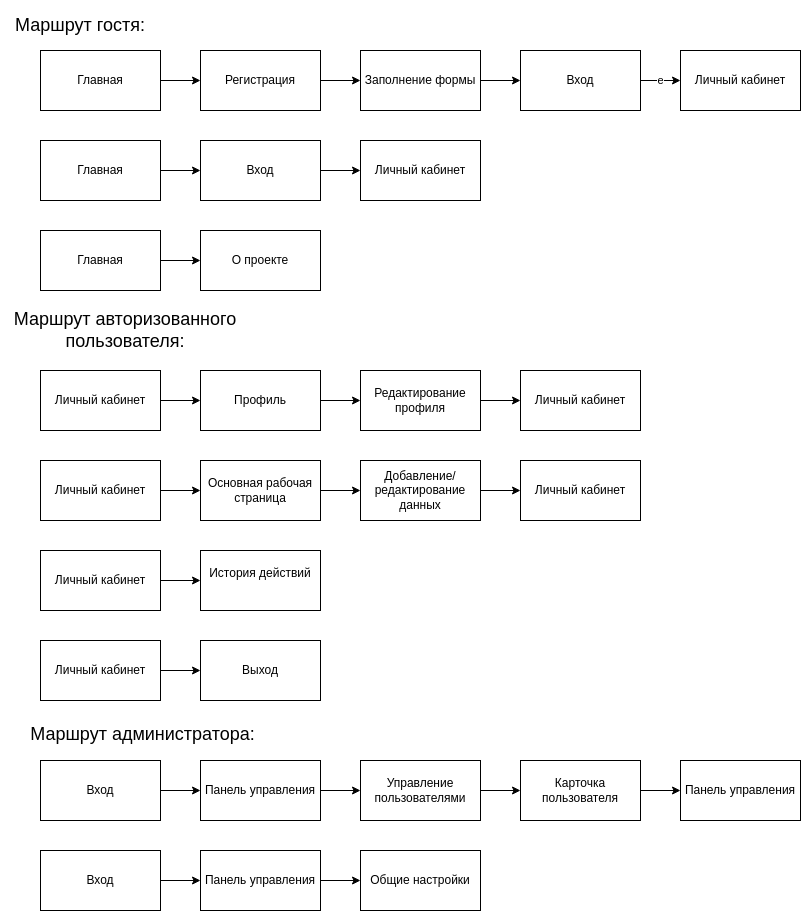

The diagram above was exported from draw.io. Its source (the exported page's mxGraphModel, read from the mxfile embedded in the PNG):
<mxGraphModel dx="2054" dy="1152" grid="0" gridSize="10" guides="1" tooltips="1" connect="1" arrows="1" fold="1" page="1" pageScale="1" pageWidth="827" pageHeight="1169" math="0" shadow="0">
  <root>
    <mxCell id="0" />
    <mxCell id="1" parent="0" />
    <mxCell id="PGhAGZYci1KKcWNXK2Fl-6" edge="1" parent="1" source="PGhAGZYci1KKcWNXK2Fl-1" style="edgeStyle=orthogonalEdgeStyle;rounded=0;orthogonalLoop=1;jettySize=auto;html=1;exitX=1;exitY=0.5;exitDx=0;exitDy=0;entryX=0;entryY=0.5;entryDx=0;entryDy=0;" target="PGhAGZYci1KKcWNXK2Fl-2">
      <mxGeometry relative="1" as="geometry" />
    </mxCell>
    <mxCell id="PGhAGZYci1KKcWNXK2Fl-1" parent="1" style="rounded=0;whiteSpace=wrap;html=1;" value="Главная" vertex="1">
      <mxGeometry height="60" width="120" x="40" y="210" as="geometry" />
    </mxCell>
    <mxCell id="PGhAGZYci1KKcWNXK2Fl-7" edge="1" parent="1" source="PGhAGZYci1KKcWNXK2Fl-2" style="edgeStyle=orthogonalEdgeStyle;rounded=0;orthogonalLoop=1;jettySize=auto;html=1;exitX=1;exitY=0.5;exitDx=0;exitDy=0;entryX=0;entryY=0.5;entryDx=0;entryDy=0;" target="PGhAGZYci1KKcWNXK2Fl-3">
      <mxGeometry relative="1" as="geometry" />
    </mxCell>
    <mxCell id="PGhAGZYci1KKcWNXK2Fl-2" parent="1" style="rounded=0;whiteSpace=wrap;html=1;" value="Регистрация" vertex="1">
      <mxGeometry height="60" width="120" x="200" y="210" as="geometry" />
    </mxCell>
    <mxCell id="PGhAGZYci1KKcWNXK2Fl-8" edge="1" parent="1" source="PGhAGZYci1KKcWNXK2Fl-3" style="edgeStyle=orthogonalEdgeStyle;rounded=0;orthogonalLoop=1;jettySize=auto;html=1;exitX=1;exitY=0.5;exitDx=0;exitDy=0;" target="PGhAGZYci1KKcWNXK2Fl-4">
      <mxGeometry relative="1" as="geometry" />
    </mxCell>
    <mxCell id="PGhAGZYci1KKcWNXK2Fl-3" parent="1" style="rounded=0;whiteSpace=wrap;html=1;" value="Заполнение формы" vertex="1">
      <mxGeometry height="60" width="120" x="360" y="210" as="geometry" />
    </mxCell>
    <mxCell id="PGhAGZYci1KKcWNXK2Fl-9" edge="1" parent="1" source="PGhAGZYci1KKcWNXK2Fl-4" style="edgeStyle=orthogonalEdgeStyle;rounded=0;orthogonalLoop=1;jettySize=auto;html=1;exitX=1;exitY=0.5;exitDx=0;exitDy=0;entryX=0;entryY=0.5;entryDx=0;entryDy=0;" target="PGhAGZYci1KKcWNXK2Fl-5" value="е">
      <mxGeometry relative="1" as="geometry" />
    </mxCell>
    <mxCell id="PGhAGZYci1KKcWNXK2Fl-4" parent="1" style="rounded=0;whiteSpace=wrap;html=1;" value="Вход" vertex="1">
      <mxGeometry height="60" width="120" x="520" y="210" as="geometry" />
    </mxCell>
    <mxCell id="PGhAGZYci1KKcWNXK2Fl-5" parent="1" style="rounded=0;whiteSpace=wrap;html=1;" value="Личный кабинет" vertex="1">
      <mxGeometry height="60" width="120" x="680" y="210" as="geometry" />
    </mxCell>
    <mxCell id="PGhAGZYci1KKcWNXK2Fl-10" parent="1" style="text;html=1;whiteSpace=wrap;strokeColor=none;fillColor=none;align=center;verticalAlign=middle;rounded=0;strokeWidth=6;fontSize=18;" value="Маршрут гостя:" vertex="1">
      <mxGeometry height="50" width="160" y="160" as="geometry" />
    </mxCell>
    <mxCell id="PGhAGZYci1KKcWNXK2Fl-11" edge="1" parent="1" source="PGhAGZYci1KKcWNXK2Fl-12" style="edgeStyle=orthogonalEdgeStyle;rounded=0;orthogonalLoop=1;jettySize=auto;html=1;exitX=1;exitY=0.5;exitDx=0;exitDy=0;entryX=0;entryY=0.5;entryDx=0;entryDy=0;">
      <mxGeometry relative="1" as="geometry">
        <mxPoint x="200" y="330" as="targetPoint" />
      </mxGeometry>
    </mxCell>
    <mxCell id="PGhAGZYci1KKcWNXK2Fl-12" parent="1" style="rounded=0;whiteSpace=wrap;html=1;" value="Главная" vertex="1">
      <mxGeometry height="60" width="120" x="40" y="300" as="geometry" />
    </mxCell>
    <mxCell id="PGhAGZYci1KKcWNXK2Fl-20" edge="1" parent="1" source="PGhAGZYci1KKcWNXK2Fl-18" style="edgeStyle=orthogonalEdgeStyle;rounded=0;orthogonalLoop=1;jettySize=auto;html=1;exitX=1;exitY=0.5;exitDx=0;exitDy=0;entryX=0;entryY=0.5;entryDx=0;entryDy=0;" target="PGhAGZYci1KKcWNXK2Fl-19">
      <mxGeometry relative="1" as="geometry" />
    </mxCell>
    <mxCell id="PGhAGZYci1KKcWNXK2Fl-18" parent="1" style="rounded=0;whiteSpace=wrap;html=1;" value="Вход" vertex="1">
      <mxGeometry height="60" width="120" x="200" y="300" as="geometry" />
    </mxCell>
    <mxCell id="PGhAGZYci1KKcWNXK2Fl-19" parent="1" style="rounded=0;whiteSpace=wrap;html=1;" value="Личный кабинет" vertex="1">
      <mxGeometry height="60" width="120" x="360" y="300" as="geometry" />
    </mxCell>
    <mxCell id="PGhAGZYci1KKcWNXK2Fl-23" edge="1" parent="1" source="PGhAGZYci1KKcWNXK2Fl-21" style="edgeStyle=orthogonalEdgeStyle;rounded=0;orthogonalLoop=1;jettySize=auto;html=1;exitX=1;exitY=0.5;exitDx=0;exitDy=0;" target="PGhAGZYci1KKcWNXK2Fl-22">
      <mxGeometry relative="1" as="geometry" />
    </mxCell>
    <mxCell id="PGhAGZYci1KKcWNXK2Fl-21" parent="1" style="rounded=0;whiteSpace=wrap;html=1;" value="Главная" vertex="1">
      <mxGeometry height="60" width="120" x="40" y="390" as="geometry" />
    </mxCell>
    <mxCell id="PGhAGZYci1KKcWNXK2Fl-22" parent="1" style="rounded=0;whiteSpace=wrap;html=1;" value="О проекте" vertex="1">
      <mxGeometry height="60" width="120" x="200" y="390" as="geometry" />
    </mxCell>
    <mxCell id="PGhAGZYci1KKcWNXK2Fl-24" parent="1" style="text;html=1;whiteSpace=wrap;strokeColor=none;fillColor=none;align=center;verticalAlign=middle;rounded=0;fontSize=18;" value="Маршрут авторизованного пользователя:" vertex="1">
      <mxGeometry height="60" width="250" y="460" as="geometry" />
    </mxCell>
    <mxCell id="PGhAGZYci1KKcWNXK2Fl-29" edge="1" parent="1" source="PGhAGZYci1KKcWNXK2Fl-25" style="edgeStyle=orthogonalEdgeStyle;rounded=0;orthogonalLoop=1;jettySize=auto;html=1;exitX=1;exitY=0.5;exitDx=0;exitDy=0;" target="PGhAGZYci1KKcWNXK2Fl-26">
      <mxGeometry relative="1" as="geometry" />
    </mxCell>
    <mxCell id="PGhAGZYci1KKcWNXK2Fl-25" parent="1" style="rounded=0;whiteSpace=wrap;html=1;" value="Личный кабинет" vertex="1">
      <mxGeometry height="60" width="120" x="40" y="530" as="geometry" />
    </mxCell>
    <mxCell id="PGhAGZYci1KKcWNXK2Fl-30" edge="1" parent="1" source="PGhAGZYci1KKcWNXK2Fl-26" style="edgeStyle=orthogonalEdgeStyle;rounded=0;orthogonalLoop=1;jettySize=auto;html=1;exitX=1;exitY=0.5;exitDx=0;exitDy=0;entryX=0;entryY=0.5;entryDx=0;entryDy=0;" target="PGhAGZYci1KKcWNXK2Fl-27">
      <mxGeometry relative="1" as="geometry" />
    </mxCell>
    <mxCell id="PGhAGZYci1KKcWNXK2Fl-26" parent="1" style="rounded=0;whiteSpace=wrap;html=1;" value="Профиль" vertex="1">
      <mxGeometry height="60" width="120" x="200" y="530" as="geometry" />
    </mxCell>
    <mxCell id="PGhAGZYci1KKcWNXK2Fl-31" edge="1" parent="1" source="PGhAGZYci1KKcWNXK2Fl-27" style="edgeStyle=orthogonalEdgeStyle;rounded=0;orthogonalLoop=1;jettySize=auto;html=1;exitX=1;exitY=0.5;exitDx=0;exitDy=0;" target="PGhAGZYci1KKcWNXK2Fl-28">
      <mxGeometry relative="1" as="geometry" />
    </mxCell>
    <mxCell id="PGhAGZYci1KKcWNXK2Fl-27" parent="1" style="rounded=0;whiteSpace=wrap;html=1;" value="Редактирование профиля" vertex="1">
      <mxGeometry height="60" width="120" x="360" y="530" as="geometry" />
    </mxCell>
    <mxCell id="PGhAGZYci1KKcWNXK2Fl-28" parent="1" style="rounded=0;whiteSpace=wrap;html=1;" value="Личный кабинет" vertex="1">
      <mxGeometry height="60" width="120" x="520" y="530" as="geometry" />
    </mxCell>
    <mxCell id="PGhAGZYci1KKcWNXK2Fl-36" edge="1" parent="1" source="PGhAGZYci1KKcWNXK2Fl-32" style="edgeStyle=orthogonalEdgeStyle;rounded=0;orthogonalLoop=1;jettySize=auto;html=1;exitX=1;exitY=0.5;exitDx=0;exitDy=0;entryX=0;entryY=0.5;entryDx=0;entryDy=0;" target="PGhAGZYci1KKcWNXK2Fl-33">
      <mxGeometry relative="1" as="geometry" />
    </mxCell>
    <mxCell id="PGhAGZYci1KKcWNXK2Fl-32" parent="1" style="rounded=0;whiteSpace=wrap;html=1;" value="Личный кабинет" vertex="1">
      <mxGeometry height="60" width="120" x="40" y="620" as="geometry" />
    </mxCell>
    <mxCell id="PGhAGZYci1KKcWNXK2Fl-37" edge="1" parent="1" source="PGhAGZYci1KKcWNXK2Fl-33" style="edgeStyle=orthogonalEdgeStyle;rounded=0;orthogonalLoop=1;jettySize=auto;html=1;exitX=1;exitY=0.5;exitDx=0;exitDy=0;entryX=0;entryY=0.5;entryDx=0;entryDy=0;" target="PGhAGZYci1KKcWNXK2Fl-34">
      <mxGeometry relative="1" as="geometry" />
    </mxCell>
    <mxCell id="PGhAGZYci1KKcWNXK2Fl-33" parent="1" style="rounded=0;whiteSpace=wrap;html=1;" value="Основная рабочая страница" vertex="1">
      <mxGeometry height="60" width="120" x="200" y="620" as="geometry" />
    </mxCell>
    <mxCell id="PGhAGZYci1KKcWNXK2Fl-38" edge="1" parent="1" source="PGhAGZYci1KKcWNXK2Fl-34" style="edgeStyle=orthogonalEdgeStyle;rounded=0;orthogonalLoop=1;jettySize=auto;html=1;exitX=1;exitY=0.5;exitDx=0;exitDy=0;entryX=0;entryY=0.5;entryDx=0;entryDy=0;" target="PGhAGZYci1KKcWNXK2Fl-35">
      <mxGeometry relative="1" as="geometry" />
    </mxCell>
    <mxCell id="PGhAGZYci1KKcWNXK2Fl-34" parent="1" style="rounded=0;whiteSpace=wrap;html=1;" value="Добавление/редактирование данных" vertex="1">
      <mxGeometry height="60" width="120" x="360" y="620" as="geometry" />
    </mxCell>
    <mxCell id="PGhAGZYci1KKcWNXK2Fl-35" parent="1" style="rounded=0;whiteSpace=wrap;html=1;" value="Личный кабинет" vertex="1">
      <mxGeometry height="60" width="120" x="520" y="620" as="geometry" />
    </mxCell>
    <mxCell id="PGhAGZYci1KKcWNXK2Fl-41" edge="1" parent="1" source="PGhAGZYci1KKcWNXK2Fl-39" style="edgeStyle=orthogonalEdgeStyle;rounded=0;orthogonalLoop=1;jettySize=auto;html=1;exitX=1;exitY=0.5;exitDx=0;exitDy=0;entryX=0;entryY=0.5;entryDx=0;entryDy=0;" target="PGhAGZYci1KKcWNXK2Fl-40">
      <mxGeometry relative="1" as="geometry" />
    </mxCell>
    <mxCell id="PGhAGZYci1KKcWNXK2Fl-39" parent="1" style="rounded=0;whiteSpace=wrap;html=1;" value="Личный кабинет" vertex="1">
      <mxGeometry height="60" width="120" x="40" y="710" as="geometry" />
    </mxCell>
    <mxCell id="PGhAGZYci1KKcWNXK2Fl-40" parent="1" style="rounded=0;whiteSpace=wrap;html=1;" value="&lt;div&gt;История действий&lt;/div&gt;&lt;div&gt;&lt;br&gt;&lt;/div&gt;" vertex="1">
      <mxGeometry height="60" width="120" x="200" y="710" as="geometry" />
    </mxCell>
    <mxCell id="PGhAGZYci1KKcWNXK2Fl-44" edge="1" parent="1" source="PGhAGZYci1KKcWNXK2Fl-42" style="edgeStyle=orthogonalEdgeStyle;rounded=0;orthogonalLoop=1;jettySize=auto;html=1;exitX=1;exitY=0.5;exitDx=0;exitDy=0;entryX=0;entryY=0.5;entryDx=0;entryDy=0;" target="PGhAGZYci1KKcWNXK2Fl-43">
      <mxGeometry relative="1" as="geometry" />
    </mxCell>
    <mxCell id="PGhAGZYci1KKcWNXK2Fl-42" parent="1" style="rounded=0;whiteSpace=wrap;html=1;" value="Личный кабинет" vertex="1">
      <mxGeometry height="60" width="120" x="40" y="800" as="geometry" />
    </mxCell>
    <mxCell id="PGhAGZYci1KKcWNXK2Fl-43" parent="1" style="rounded=0;whiteSpace=wrap;html=1;" value="Выход" vertex="1">
      <mxGeometry height="60" width="120" x="200" y="800" as="geometry" />
    </mxCell>
    <mxCell id="PGhAGZYci1KKcWNXK2Fl-45" parent="1" style="text;html=1;whiteSpace=wrap;strokeColor=none;fillColor=none;align=center;verticalAlign=middle;rounded=0;fontSize=18;" value="&lt;div&gt;Маршрут администратора:&lt;/div&gt;&lt;div&gt;&lt;br&gt;&lt;/div&gt;" vertex="1">
      <mxGeometry height="50" width="285" y="880" as="geometry" />
    </mxCell>
    <mxCell id="PGhAGZYci1KKcWNXK2Fl-53" edge="1" parent="1" source="PGhAGZYci1KKcWNXK2Fl-46" style="edgeStyle=orthogonalEdgeStyle;rounded=0;orthogonalLoop=1;jettySize=auto;html=1;exitX=1;exitY=0.5;exitDx=0;exitDy=0;" target="PGhAGZYci1KKcWNXK2Fl-47">
      <mxGeometry relative="1" as="geometry" />
    </mxCell>
    <mxCell id="PGhAGZYci1KKcWNXK2Fl-46" parent="1" style="rounded=0;whiteSpace=wrap;html=1;" value="Вход" vertex="1">
      <mxGeometry height="60" width="120" x="40" y="920" as="geometry" />
    </mxCell>
    <mxCell id="PGhAGZYci1KKcWNXK2Fl-54" edge="1" parent="1" source="PGhAGZYci1KKcWNXK2Fl-47" style="edgeStyle=orthogonalEdgeStyle;rounded=0;orthogonalLoop=1;jettySize=auto;html=1;exitX=1;exitY=0.5;exitDx=0;exitDy=0;" target="PGhAGZYci1KKcWNXK2Fl-48">
      <mxGeometry relative="1" as="geometry" />
    </mxCell>
    <mxCell id="PGhAGZYci1KKcWNXK2Fl-47" parent="1" style="rounded=0;whiteSpace=wrap;html=1;" value="Панель управления" vertex="1">
      <mxGeometry height="60" width="120" x="200" y="920" as="geometry" />
    </mxCell>
    <mxCell id="PGhAGZYci1KKcWNXK2Fl-55" edge="1" parent="1" source="PGhAGZYci1KKcWNXK2Fl-48" style="edgeStyle=orthogonalEdgeStyle;rounded=0;orthogonalLoop=1;jettySize=auto;html=1;exitX=1;exitY=0.5;exitDx=0;exitDy=0;entryX=0;entryY=0.5;entryDx=0;entryDy=0;" target="PGhAGZYci1KKcWNXK2Fl-49">
      <mxGeometry relative="1" as="geometry" />
    </mxCell>
    <mxCell id="PGhAGZYci1KKcWNXK2Fl-48" parent="1" style="rounded=0;whiteSpace=wrap;html=1;" value="Управление пользователями" vertex="1">
      <mxGeometry height="60" width="120" x="360" y="920" as="geometry" />
    </mxCell>
    <mxCell id="PGhAGZYci1KKcWNXK2Fl-56" edge="1" parent="1" source="PGhAGZYci1KKcWNXK2Fl-49" style="edgeStyle=orthogonalEdgeStyle;rounded=0;orthogonalLoop=1;jettySize=auto;html=1;exitX=1;exitY=0.5;exitDx=0;exitDy=0;entryX=0;entryY=0.5;entryDx=0;entryDy=0;" target="PGhAGZYci1KKcWNXK2Fl-52">
      <mxGeometry relative="1" as="geometry" />
    </mxCell>
    <mxCell id="PGhAGZYci1KKcWNXK2Fl-49" parent="1" style="rounded=0;whiteSpace=wrap;html=1;" value="Карточка пользователя" vertex="1">
      <mxGeometry height="60" width="120" x="520" y="920" as="geometry" />
    </mxCell>
    <mxCell id="PGhAGZYci1KKcWNXK2Fl-52" parent="1" style="rounded=0;whiteSpace=wrap;html=1;" value="Панель управления" vertex="1">
      <mxGeometry height="60" width="120" x="680" y="920" as="geometry" />
    </mxCell>
    <mxCell id="PGhAGZYci1KKcWNXK2Fl-59" edge="1" parent="1" source="PGhAGZYci1KKcWNXK2Fl-57" style="edgeStyle=orthogonalEdgeStyle;rounded=0;orthogonalLoop=1;jettySize=auto;html=1;exitX=1;exitY=0.5;exitDx=0;exitDy=0;entryX=0;entryY=0.5;entryDx=0;entryDy=0;" target="PGhAGZYci1KKcWNXK2Fl-58">
      <mxGeometry relative="1" as="geometry" />
    </mxCell>
    <mxCell id="PGhAGZYci1KKcWNXK2Fl-57" parent="1" style="rounded=0;whiteSpace=wrap;html=1;" value="Вход" vertex="1">
      <mxGeometry height="60" width="120" x="40" y="1010" as="geometry" />
    </mxCell>
    <mxCell id="PGhAGZYci1KKcWNXK2Fl-61" edge="1" parent="1" source="PGhAGZYci1KKcWNXK2Fl-58" style="edgeStyle=orthogonalEdgeStyle;rounded=0;orthogonalLoop=1;jettySize=auto;html=1;exitX=1;exitY=0.5;exitDx=0;exitDy=0;entryX=0;entryY=0.5;entryDx=0;entryDy=0;" target="PGhAGZYci1KKcWNXK2Fl-60">
      <mxGeometry relative="1" as="geometry" />
    </mxCell>
    <mxCell id="PGhAGZYci1KKcWNXK2Fl-58" parent="1" style="rounded=0;whiteSpace=wrap;html=1;" value="Панель управления" vertex="1">
      <mxGeometry height="60" width="120" x="200" y="1010" as="geometry" />
    </mxCell>
    <mxCell id="PGhAGZYci1KKcWNXK2Fl-60" parent="1" style="rounded=0;whiteSpace=wrap;html=1;" value="Общие настройки" vertex="1">
      <mxGeometry height="60" width="120" x="360" y="1010" as="geometry" />
    </mxCell>
  </root>
</mxGraphModel>